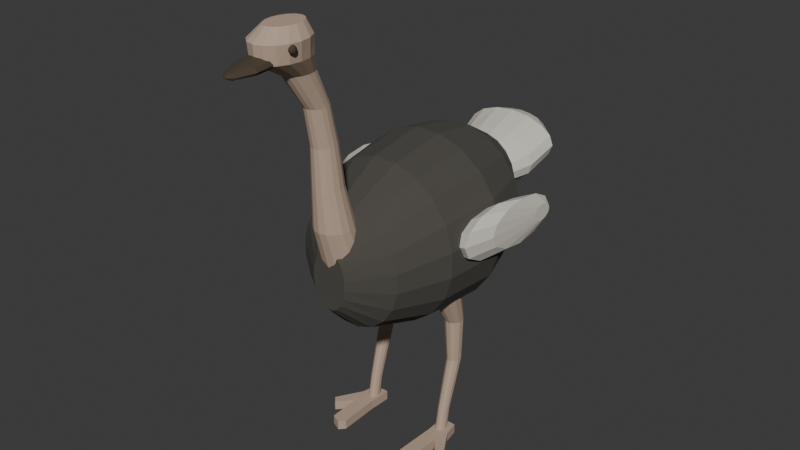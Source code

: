 # Source: source.blend  (saved by Blender 4.3.34; exported with 4.5.12 LTS)
import bpy
from mathutils import Matrix  # noqa: F401  (used for matrix-valued properties, if any)

bpy.ops.wm.read_factory_settings(use_empty=True)
scene = bpy.context.scene
scene.name = 'Scene'

# ---- collections
col_collection = bpy.data.collections.new('Collection'); scene.collection.children.link(col_collection)

# ---- materials (node trees are filled in below, after node groups)
mat_ostrichdarkfeathermass = bpy.data.materials.new('OstrichDarkFeatherMass')
mat_ostrichdarkfeathermass.diffuse_color = (0.07, 0.065, 0.055, 1.0)
mat_ostrichwarmbarenecklegs = bpy.data.materials.new('OstrichWarmBareNeckLegs')
mat_ostrichwarmbarenecklegs.diffuse_color = (0.48, 0.36, 0.27, 1.0)
mat_ostrichpalefoldedwingplume = bpy.data.materials.new('OstrichPaleFoldedWingPlume')
mat_ostrichpalefoldedwingplume.diffuse_color = (0.64, 0.61, 0.53, 1.0)
mat_ostrichsmalleyesandbill = bpy.data.materials.new('OstrichSmallEyesAndBill')
mat_ostrichsmalleyesandbill.diffuse_color = (0.065, 0.046, 0.028, 1.0)

# ---- material node trees
mat_ostrichdarkfeathermass.use_nodes = True; mat_ostrichdarkfeathermass.node_tree.nodes.clear()
_N = mat_ostrichdarkfeathermass.node_tree.nodes; _L = mat_ostrichdarkfeathermass.node_tree.links
n0 = _N.new('ShaderNodeBsdfPrincipled'); n0.name = 'Principled BSDF'; n0.location = (10, 300)
n0.inputs[0].default_value = (0.07, 0.065, 0.055, 1.0)
n0.inputs[2].default_value = 0.99
n1 = _N.new('ShaderNodeOutputMaterial'); n1.name = 'Material Output'; n1.location = (300, 300)
_L.new(n0.outputs[0], n1.inputs[0])
n1.is_active_output = True
mat_ostrichwarmbarenecklegs.use_nodes = True; mat_ostrichwarmbarenecklegs.node_tree.nodes.clear()
_N = mat_ostrichwarmbarenecklegs.node_tree.nodes; _L = mat_ostrichwarmbarenecklegs.node_tree.links
n0 = _N.new('ShaderNodeBsdfPrincipled'); n0.name = 'Principled BSDF'; n0.location = (10, 300)
n0.inputs[0].default_value = (0.48, 0.36, 0.27, 1.0)
n0.inputs[2].default_value = 0.96
n1 = _N.new('ShaderNodeOutputMaterial'); n1.name = 'Material Output'; n1.location = (300, 300)
_L.new(n0.outputs[0], n1.inputs[0])
n1.is_active_output = True
mat_ostrichpalefoldedwingplume.use_nodes = True; mat_ostrichpalefoldedwingplume.node_tree.nodes.clear()
_N = mat_ostrichpalefoldedwingplume.node_tree.nodes; _L = mat_ostrichpalefoldedwingplume.node_tree.links
n0 = _N.new('ShaderNodeBsdfPrincipled'); n0.name = 'Principled BSDF'; n0.location = (10, 300)
n0.inputs[0].default_value = (0.64, 0.61, 0.53, 1.0)
n0.inputs[2].default_value = 0.99
n1 = _N.new('ShaderNodeOutputMaterial'); n1.name = 'Material Output'; n1.location = (300, 300)
_L.new(n0.outputs[0], n1.inputs[0])
n1.is_active_output = True
mat_ostrichsmalleyesandbill.use_nodes = True; mat_ostrichsmalleyesandbill.node_tree.nodes.clear()
_N = mat_ostrichsmalleyesandbill.node_tree.nodes; _L = mat_ostrichsmalleyesandbill.node_tree.links
n0 = _N.new('ShaderNodeBsdfPrincipled'); n0.name = 'Principled BSDF'; n0.location = (10, 300)
n0.inputs[0].default_value = (0.065, 0.046, 0.028, 1.0)
n0.inputs[2].default_value = 0.88
n1 = _N.new('ShaderNodeOutputMaterial'); n1.name = 'Material Output'; n1.location = (300, 300)
_L.new(n0.outputs[0], n1.inputs[0])
n1.is_active_output = True

# ---- world
world_world = bpy.data.worlds.new('World'); scene.world = world_world
world_world.use_nodes = True; world_world.node_tree.nodes.clear()
_N = world_world.node_tree.nodes; _L = world_world.node_tree.links
n0 = _N.new('ShaderNodeOutputWorld'); n0.name = 'World Output'; n0.location = (300, 300)
n1 = _N.new('ShaderNodeBackground'); n1.name = 'Background'; n1.location = (10, 300)
n1.inputs[0].default_value = (0.05088, 0.05088, 0.05088, 1.0)
_L.new(n1.outputs[0], n0.inputs[0])
n0.is_active_output = True
world_world.color = (0.05088, 0.05088, 0.05088)
world_world.sun_shadow_jitter_overblur = 0.0

# ---- meshes
me_wholeheavyovalostrichbody = bpy.data.meshes.new('WholeHeavyOvalOstrichBody')
me_wholeheavyovalostrichbody.from_pydata([(0.12, -0.64, 1.416), (0.1083, -0.64, 1.475), (0.08591, -0.64, 1.525), (0.05516, -0.64, 1.561), (0.01901, -0.64, 1.58), (-0.01901, -0.64, 1.58), (-0.05516, -0.64, 1.561), (-0.08591, -0.64, 1.525), (-0.1083, -0.64, 1.475), (-0.12, -0.64, 1.416), (-0.12, -0.64, 1.354), (-0.1083, -0.64, 1.295), (-0.08591, -0.64, 1.245), (-0.05516, -0.64, 1.209), (-0.01901, -0.64, 1.19), (0.01901, -0.64, 1.19), (0.05516, -0.64, 1.209), (0.08591, -0.64, 1.245), (0.1083, -0.64, 1.295), (0.12, -0.64, 1.354), (0.36, -0.46, 1.473), (0.3248, -0.46, 1.594), (0.2577, -0.46, 1.696), (0.1655, -0.46, 1.771), (0.05702, -0.46, 1.81), (-0.05702, -0.46, 1.81), (-0.1655, -0.46, 1.771), (-0.2577, -0.46, 1.696), (-0.3248, -0.46, 1.594), (-0.36, -0.46, 1.473), (-0.36, -0.46, 1.347), (-0.3248, -0.46, 1.226), (-0.2577, -0.46, 1.124), (-0.1655, -0.46, 1.049), (-0.05702, -0.46, 1.01), (0.05702, -0.46, 1.01), (0.1655, -0.46, 1.049), (0.2577, -0.46, 1.124), (0.3248, -0.46, 1.226), (0.36, -0.46, 1.347), (0.51, -0.14, 1.534), (0.4601, -0.14, 1.694), (0.3651, -0.14, 1.829), (0.2344, -0.14, 1.928), (0.08078, -0.14, 1.98), (-0.08078, -0.14, 1.98), (-0.2344, -0.14, 1.928), (-0.3651, -0.14, 1.829), (-0.4601, -0.14, 1.694), (-0.51, -0.14, 1.534), (-0.51, -0.14, 1.366), (-0.4601, -0.14, 1.206), (-0.3651, -0.14, 1.071), (-0.2344, -0.14, 0.9719), (-0.08078, -0.14, 0.92), (0.08078, -0.14, 0.92), (0.2344, -0.14, 0.9719), (0.3651, -0.14, 1.071), (0.4601, -0.14, 1.206), (0.51, -0.14, 1.366), (0.56, 0.26, 1.564), (0.5052, 0.26, 1.735), (0.4009, 0.26, 1.879), (0.2574, 0.26, 1.985), (0.0887, 0.26, 2.04), (-0.0887, 0.26, 2.04), (-0.2574, 0.26, 1.985), (-0.4009, 0.26, 1.879), (-0.5052, 0.26, 1.735), (-0.56, 0.26, 1.564), (-0.56, 0.26, 1.386), (-0.5052, 0.26, 1.215), (-0.4009, 0.26, 1.071), (-0.2574, 0.26, 0.9653), (-0.0887, 0.26, 0.91), (0.0887, 0.26, 0.91), (0.2574, 0.26, 0.9653), (0.4009, 0.26, 1.071), (0.5052, 0.26, 1.215), (0.56, 0.26, 1.386), (0.47, 0.59, 1.59), (0.424, 0.59, 1.733), (0.3365, 0.59, 1.855), (0.216, 0.59, 1.944), (0.07444, 0.59, 1.99), (-0.07444, 0.59, 1.99), (-0.216, 0.59, 1.944), (-0.3365, 0.59, 1.855), (-0.424, 0.59, 1.733), (-0.47, 0.59, 1.59), (-0.47, 0.59, 1.44), (-0.424, 0.59, 1.297), (-0.3365, 0.59, 1.175), (-0.216, 0.59, 1.086), (-0.07444, 0.59, 1.04), (0.07444, 0.59, 1.04), (0.216, 0.59, 1.086), (0.3365, 0.59, 1.175), (0.424, 0.59, 1.297), (0.47, 0.59, 1.44), (0.27, 0.83, 1.602), (0.2436, 0.83, 1.691), (0.1933, 0.83, 1.766), (0.1241, 0.83, 1.821), (0.04276, 0.83, 1.85), (-0.04276, 0.83, 1.85), (-0.1241, 0.83, 1.821), (-0.1933, 0.83, 1.766), (-0.2436, 0.83, 1.691), (-0.27, 0.83, 1.602), (-0.27, 0.83, 1.508), (-0.2436, 0.83, 1.419), (-0.1933, 0.83, 1.344), (-0.1241, 0.83, 1.289), (-0.04276, 0.83, 1.26), (0.04276, 0.83, 1.26), (0.1241, 0.83, 1.289), (0.1933, 0.83, 1.344), (0.2436, 0.83, 1.419), (0.27, 0.83, 1.508), (0.07, 0.92, 1.584), (0.06315, 0.92, 1.611), (0.05011, 0.92, 1.634), (0.03218, 0.92, 1.651), (0.01109, 0.92, 1.66), (-0.01109, 0.92, 1.66), (-0.03218, 0.92, 1.651), (-0.05011, 0.92, 1.634), (-0.06315, 0.92, 1.611), (-0.07, 0.92, 1.584), (-0.07, 0.92, 1.556), (-0.06315, 0.92, 1.529), (-0.05011, 0.92, 1.506), (-0.03218, 0.92, 1.489), (-0.01109, 0.92, 1.48), (0.01109, 0.92, 1.48), (0.03218, 0.92, 1.489), (0.05011, 0.92, 1.506), (0.06315, 0.92, 1.529), (0.07, 0.92, 1.556)], [], [(0, 1, 2, 3, 4, 5, 6, 7, 8, 9, 10, 11, 12, 13, 14, 15, 16, 17, 18, 19), (139, 138, 137, 136, 135, 134, 133, 132, 131, 130, 129, 128, 127, 126, 125, 124, 123, 122, 121, 120), (20, 21, 1, 0), (21, 22, 2, 1), (22, 23, 3, 2), (23, 24, 4, 3), (24, 25, 5, 4), (25, 26, 6, 5), (26, 27, 7, 6), (27, 28, 8, 7), (28, 29, 9, 8), (29, 30, 10, 9), (30, 31, 11, 10), (31, 32, 12, 11), (32, 33, 13, 12), (33, 34, 14, 13), (34, 35, 15, 14), (35, 36, 16, 15), (36, 37, 17, 16), (37, 38, 18, 17), (38, 39, 19, 18), (39, 20, 0, 19), (40, 41, 21, 20), (41, 42, 22, 21), (42, 43, 23, 22), (43, 44, 24, 23), (44, 45, 25, 24), (45, 46, 26, 25), (46, 47, 27, 26), (47, 48, 28, 27), (48, 49, 29, 28), (49, 50, 30, 29), (50, 51, 31, 30), (51, 52, 32, 31), (52, 53, 33, 32), (53, 54, 34, 33), (54, 55, 35, 34), (55, 56, 36, 35), (56, 57, 37, 36), (57, 58, 38, 37), (58, 59, 39, 38), (59, 40, 20, 39), (60, 61, 41, 40), (61, 62, 42, 41), (62, 63, 43, 42), (63, 64, 44, 43), (64, 65, 45, 44), (65, 66, 46, 45), (66, 67, 47, 46), (67, 68, 48, 47), (68, 69, 49, 48), (69, 70, 50, 49), (70, 71, 51, 50), (71, 72, 52, 51), (72, 73, 53, 52), (73, 74, 54, 53), (74, 75, 55, 54), (75, 76, 56, 55), (76, 77, 57, 56), (77, 78, 58, 57), (78, 79, 59, 58), (79, 60, 40, 59), (80, 81, 61, 60), (81, 82, 62, 61), (82, 83, 63, 62), (83, 84, 64, 63), (84, 85, 65, 64), (85, 86, 66, 65), (86, 87, 67, 66), (87, 88, 68, 67), (88, 89, 69, 68), (89, 90, 70, 69), (90, 91, 71, 70), (91, 92, 72, 71), (92, 93, 73, 72), (93, 94, 74, 73), (94, 95, 75, 74), (95, 96, 76, 75), (96, 97, 77, 76), (97, 98, 78, 77), (98, 99, 79, 78), (99, 80, 60, 79), (100, 101, 81, 80), (101, 102, 82, 81), (102, 103, 83, 82), (103, 104, 84, 83), (104, 105, 85, 84), (105, 106, 86, 85), (106, 107, 87, 86), (107, 108, 88, 87), (108, 109, 89, 88), (109, 110, 90, 89), (110, 111, 91, 90), (111, 112, 92, 91), (112, 113, 93, 92), (113, 114, 94, 93), (114, 115, 95, 94), (115, 116, 96, 95), (116, 117, 97, 96), (117, 118, 98, 97), (118, 119, 99, 98), (119, 100, 80, 99), (120, 121, 101, 100), (121, 122, 102, 101), (122, 123, 103, 102), (123, 124, 104, 103), (124, 125, 105, 104), (125, 126, 106, 105), (126, 127, 107, 106), (127, 128, 108, 107), (128, 129, 109, 108), (129, 130, 110, 109), (130, 131, 111, 110), (131, 132, 112, 111), (132, 133, 113, 112), (133, 134, 114, 113), (134, 135, 115, 114), (135, 136, 116, 115), (136, 137, 117, 116), (137, 138, 118, 117), (138, 139, 119, 118), (139, 120, 100, 119)])
me_wholeheavyovalostrichbody.materials.append(mat_ostrichdarkfeathermass)
me_wholeheavyovalostrichbody.materials.append(mat_ostrichwarmbarenecklegs)
me_wholeheavyovalostrichbody.materials.append(mat_ostrichpalefoldedwingplume)
me_wholeheavyovalostrichbody.materials.append(mat_ostrichsmalleyesandbill)
me_wholeheavyovalostrichbody.update()
me_wholelongbareneckandsmallhead = bpy.data.meshes.new('WholeLongBareNeckAndSmallHead')
me_wholelongbareneckandsmallhead.from_pydata([(0.14, -0.47, 1.4), (0.1293, -0.4126, 1.4), (0.09899, -0.3639, 1.4), (0.05358, -0.3314, 1.4), (0.0, -0.32, 1.4), (-0.05358, -0.3314, 1.4), (-0.09899, -0.3639, 1.4), (-0.1293, -0.4126, 1.4), (-0.14, -0.47, 1.4), (-0.1293, -0.5274, 1.4), (-0.09899, -0.5761, 1.4), (-0.05358, -0.6086, 1.4), (0.0, -0.62, 1.4), (0.05358, -0.6086, 1.4), (0.09899, -0.5761, 1.4), (0.1293, -0.5274, 1.4), (0.12, -0.58, 1.72), (0.1109, -0.5303, 1.72), (0.08485, -0.4881, 1.72), (0.04592, -0.4599, 1.72), (0.0, -0.45, 1.72), (-0.04592, -0.4599, 1.72), (-0.08485, -0.4881, 1.72), (-0.1109, -0.5303, 1.72), (-0.12, -0.58, 1.72), (-0.1109, -0.6297, 1.72), (-0.08485, -0.6719, 1.72), (-0.04592, -0.7001, 1.72), (0.0, -0.71, 1.72), (0.04592, -0.7001, 1.72), (0.08485, -0.6719, 1.72), (0.1109, -0.6297, 1.72), (0.09, -0.62, 1.98), (0.08315, -0.5817, 1.98), (0.06364, -0.5493, 1.98), (0.03444, -0.5276, 1.98), (0.0, -0.52, 1.98), (-0.03444, -0.5276, 1.98), (-0.06364, -0.5493, 1.98), (-0.08315, -0.5817, 1.98), (-0.09, -0.62, 1.98), (-0.08315, -0.6583, 1.98), (-0.06364, -0.6907, 1.98), (-0.03444, -0.7124, 1.98), (0.0, -0.72, 1.98), (0.03444, -0.7124, 1.98), (0.06364, -0.6907, 1.98), (0.08315, -0.6583, 1.98), (0.075, -0.64, 2.24), (0.06929, -0.6075, 2.24), (0.05303, -0.5799, 2.24), (0.0287, -0.5615, 2.24), (0.0, -0.555, 2.24), (-0.0287, -0.5615, 2.24), (-0.05303, -0.5799, 2.24), (-0.06929, -0.6075, 2.24), (-0.075, -0.64, 2.24), (-0.06929, -0.6725, 2.24), (-0.05303, -0.7001, 2.24), (-0.0287, -0.7185, 2.24), (0.0, -0.725, 2.24), (0.0287, -0.7185, 2.24), (0.05303, -0.7001, 2.24), (0.06929, -0.6725, 2.24), (0.07, -0.69, 2.48), (0.06467, -0.6594, 2.48), (0.0495, -0.6334, 2.48), (0.02679, -0.6161, 2.48), (0.0, -0.61, 2.48), (-0.02679, -0.6161, 2.48), (-0.0495, -0.6334, 2.48), (-0.06467, -0.6594, 2.48), (-0.07, -0.69, 2.48), (-0.06467, -0.7206, 2.48), (-0.0495, -0.7466, 2.48), (-0.02679, -0.7639, 2.48), (0.0, -0.77, 2.48), (0.02679, -0.7639, 2.48), (0.0495, -0.7466, 2.48), (0.06467, -0.7206, 2.48), (0.075, -0.81, 2.7), (0.06929, -0.7679, 2.7), (0.05303, -0.7322, 2.7), (0.0287, -0.7084, 2.7), (0.0, -0.7, 2.7), (-0.0287, -0.7084, 2.7), (-0.05303, -0.7322, 2.7), (-0.06929, -0.7679, 2.7), (-0.075, -0.81, 2.7), (-0.06929, -0.8521, 2.7), (-0.05303, -0.8878, 2.7), (-0.0287, -0.9116, 2.7), (0.0, -0.92, 2.7), (0.0287, -0.9116, 2.7), (0.05303, -0.8878, 2.7), (0.06929, -0.8521, 2.7), (0.135, -0.92, 2.81), (0.1247, -0.8473, 2.81), (0.09546, -0.7856, 2.81), (0.05166, -0.7445, 2.81), (0.0, -0.73, 2.81), (-0.05166, -0.7445, 2.81), (-0.09546, -0.7856, 2.81), (-0.1247, -0.8473, 2.81), (-0.135, -0.92, 2.81), (-0.1247, -0.9927, 2.81), (-0.09546, -1.054, 2.81), (-0.05166, -1.096, 2.81), (0.0, -1.11, 2.81), (0.05166, -1.096, 2.81), (0.09546, -1.054, 2.81), (0.1247, -0.9927, 2.81), (0.15, -0.93, 2.92), (0.1386, -0.8573, 2.92), (0.1061, -0.7956, 2.92), (0.0574, -0.7545, 2.92), (0.0, -0.74, 2.92), (-0.0574, -0.7545, 2.92), (-0.1061, -0.7956, 2.92), (-0.1386, -0.8573, 2.92), (-0.15, -0.93, 2.92), (-0.1386, -1.003, 2.92), (-0.1061, -1.064, 2.92), (-0.0574, -1.106, 2.92), (0.0, -1.12, 2.92), (0.0574, -1.106, 2.92), (0.1061, -1.064, 2.92), (0.1386, -1.003, 2.92), (0.09, -0.9, 2.99), (0.08315, -0.8503, 2.99), (0.06364, -0.8081, 2.99), (0.03444, -0.7799, 2.99), (0.0, -0.77, 2.99), (-0.03444, -0.7799, 2.99), (-0.06364, -0.8081, 2.99), (-0.08315, -0.8503, 2.99), (-0.09, -0.9, 2.99), (-0.08315, -0.9497, 2.99), (-0.06364, -0.9919, 2.99), (-0.03444, -1.02, 2.99), (0.0, -1.03, 2.99), (0.03444, -1.02, 2.99), (0.06364, -0.9919, 2.99), (0.08315, -0.9497, 2.99)], [], [(15, 14, 13, 12, 11, 10, 9, 8, 7, 6, 5, 4, 3, 2, 1, 0), (128, 129, 130, 131, 132, 133, 134, 135, 136, 137, 138, 139, 140, 141, 142, 143), (0, 1, 17, 16), (1, 2, 18, 17), (2, 3, 19, 18), (3, 4, 20, 19), (4, 5, 21, 20), (5, 6, 22, 21), (6, 7, 23, 22), (7, 8, 24, 23), (8, 9, 25, 24), (9, 10, 26, 25), (10, 11, 27, 26), (11, 12, 28, 27), (12, 13, 29, 28), (13, 14, 30, 29), (14, 15, 31, 30), (15, 0, 16, 31), (16, 17, 33, 32), (17, 18, 34, 33), (18, 19, 35, 34), (19, 20, 36, 35), (20, 21, 37, 36), (21, 22, 38, 37), (22, 23, 39, 38), (23, 24, 40, 39), (24, 25, 41, 40), (25, 26, 42, 41), (26, 27, 43, 42), (27, 28, 44, 43), (28, 29, 45, 44), (29, 30, 46, 45), (30, 31, 47, 46), (31, 16, 32, 47), (32, 33, 49, 48), (33, 34, 50, 49), (34, 35, 51, 50), (35, 36, 52, 51), (36, 37, 53, 52), (37, 38, 54, 53), (38, 39, 55, 54), (39, 40, 56, 55), (40, 41, 57, 56), (41, 42, 58, 57), (42, 43, 59, 58), (43, 44, 60, 59), (44, 45, 61, 60), (45, 46, 62, 61), (46, 47, 63, 62), (47, 32, 48, 63), (48, 49, 65, 64), (49, 50, 66, 65), (50, 51, 67, 66), (51, 52, 68, 67), (52, 53, 69, 68), (53, 54, 70, 69), (54, 55, 71, 70), (55, 56, 72, 71), (56, 57, 73, 72), (57, 58, 74, 73), (58, 59, 75, 74), (59, 60, 76, 75), (60, 61, 77, 76), (61, 62, 78, 77), (62, 63, 79, 78), (63, 48, 64, 79), (64, 65, 81, 80), (65, 66, 82, 81), (66, 67, 83, 82), (67, 68, 84, 83), (68, 69, 85, 84), (69, 70, 86, 85), (70, 71, 87, 86), (71, 72, 88, 87), (72, 73, 89, 88), (73, 74, 90, 89), (74, 75, 91, 90), (75, 76, 92, 91), (76, 77, 93, 92), (77, 78, 94, 93), (78, 79, 95, 94), (79, 64, 80, 95), (80, 81, 97, 96), (81, 82, 98, 97), (82, 83, 99, 98), (83, 84, 100, 99), (84, 85, 101, 100), (85, 86, 102, 101), (86, 87, 103, 102), (87, 88, 104, 103), (88, 89, 105, 104), (89, 90, 106, 105), (90, 91, 107, 106), (91, 92, 108, 107), (92, 93, 109, 108), (93, 94, 110, 109), (94, 95, 111, 110), (95, 80, 96, 111), (96, 97, 113, 112), (97, 98, 114, 113), (98, 99, 115, 114), (99, 100, 116, 115), (100, 101, 117, 116), (101, 102, 118, 117), (102, 103, 119, 118), (103, 104, 120, 119), (104, 105, 121, 120), (105, 106, 122, 121), (106, 107, 123, 122), (107, 108, 124, 123), (108, 109, 125, 124), (109, 110, 126, 125), (110, 111, 127, 126), (111, 96, 112, 127), (112, 113, 129, 128), (113, 114, 130, 129), (114, 115, 131, 130), (115, 116, 132, 131), (116, 117, 133, 132), (117, 118, 134, 133), (118, 119, 135, 134), (119, 120, 136, 135), (120, 121, 137, 136), (121, 122, 138, 137), (122, 123, 139, 138), (123, 124, 140, 139), (124, 125, 141, 140), (125, 126, 142, 141), (126, 127, 143, 142), (127, 112, 128, 143)])
me_wholelongbareneckandsmallhead.polygons.foreach_set('material_index', [1, 1, 1, 1, 1, 1, 1, 1, 1, 1, 1, 1, 1, 1, 1, 1, 1, 1, 1, 1, 1, 1, 1, 1, 1, 1, 1, 1, 1, 1, 1, 1, 1, 1, 1, 1, 1, 1, 1, 1, 1, 1, 1, 1, 1, 1, 1, 1, 1, 1, 1, 1, 1, 1, 1, 1, 1, 1, 1, 1, 1, 1, 1, 1, 1, 1, 1, 1, 1, 1, 1, 1, 1, 1, 1, 1, 1, 1, 1, 1, 1, 1, 1, 1, 1, 1, 1, 1, 1, 1, 1, 1, 1, 1, 1, 1, 1, 1, 1, 1, 1, 1, 1, 1, 1, 1, 1, 1, 1, 1, 1, 1, 1, 1, 1, 1, 1, 1, 1, 1, 1, 1, 1, 1, 1, 1, 1, 1, 1, 1])
me_wholelongbareneckandsmallhead.materials.append(mat_ostrichdarkfeathermass)
me_wholelongbareneckandsmallhead.materials.append(mat_ostrichwarmbarenecklegs)
me_wholelongbareneckandsmallhead.materials.append(mat_ostrichpalefoldedwingplume)
me_wholelongbareneckandsmallhead.materials.append(mat_ostrichsmalleyesandbill)
me_wholelongbareneckandsmallhead.update()
me_wholetwotoefiniteostrichfoot0 = bpy.data.meshes.new('WholeTwoToeFiniteOstrichFoot0')
me_wholetwotoefiniteostrichfoot0.from_pydata([(-0.245, -0.005, 0.0), (-0.235, -0.28, 0.0), (-0.27, -0.32, 0.0), (-0.335, -0.29, 0.0), (-0.345, -0.07, 0.0), (-0.435, -0.17, 0.0), (-0.47, -0.13, 0.0), (-0.365, 0.045, 0.0), (-0.345, 0.15, 0.0), (-0.24, 0.15, 0.0), (-0.245, -0.005, 0.065), (-0.235, -0.28, 0.065), (-0.27, -0.32, 0.065), (-0.335, -0.29, 0.065), (-0.345, -0.07, 0.065), (-0.435, -0.17, 0.065), (-0.47, -0.13, 0.065), (-0.365, 0.045, 0.065), (-0.345, 0.15, 0.065), (-0.24, 0.15, 0.065)], [], [(0, 1, 2), (12, 11, 10), (9, 0, 2), (12, 10, 19), (9, 2, 3), (13, 12, 19), (9, 3, 4), (14, 13, 19), (9, 4, 5), (15, 14, 19), (9, 5, 6), (16, 15, 19), (9, 6, 7), (17, 16, 19), (7, 8, 9), (19, 18, 17), (10, 11, 1, 0), (11, 12, 2, 1), (12, 13, 3, 2), (13, 14, 4, 3), (14, 15, 5, 4), (15, 16, 6, 5), (16, 17, 7, 6), (17, 18, 8, 7), (18, 19, 9, 8), (19, 10, 0, 9)])
me_wholetwotoefiniteostrichfoot0.polygons.foreach_set('material_index', [1, 1, 1, 1, 1, 1, 1, 1, 1, 1, 1, 1, 1, 1, 1, 1, 1, 1, 1, 1, 1, 1, 1, 1, 1, 1])
me_wholetwotoefiniteostrichfoot0.materials.append(mat_ostrichdarkfeathermass)
me_wholetwotoefiniteostrichfoot0.materials.append(mat_ostrichwarmbarenecklegs)
me_wholetwotoefiniteostrichfoot0.materials.append(mat_ostrichpalefoldedwingplume)
me_wholetwotoefiniteostrichfoot0.materials.append(mat_ostrichsmalleyesandbill)
me_wholetwotoefiniteostrichfoot0.update()
me_wholelongbentbareostrichleg0 = bpy.data.meshes.new('WholeLongBentBareOstrichLeg0')
me_wholelongbentbareostrichleg0.from_pydata([(-0.2562, 0.08165, 0.035), (-0.2653, 0.1018, 0.035), (-0.2809, 0.1135, 0.035), (-0.2991, 0.1135, 0.035), (-0.3147, 0.1018, 0.035), (-0.3238, 0.08165, 0.035), (-0.3238, 0.05835, 0.035), (-0.3147, 0.03818, 0.035), (-0.2991, 0.02653, 0.035), (-0.2809, 0.02653, 0.035), (-0.2653, 0.03818, 0.035), (-0.2562, 0.05835, 0.035), (-0.2562, 0.1116, 0.2), (-0.2653, 0.1318, 0.2), (-0.2809, 0.1435, 0.2), (-0.2991, 0.1435, 0.2), (-0.3147, 0.1318, 0.2), (-0.3238, 0.1116, 0.2), (-0.3238, 0.08835, 0.2), (-0.3147, 0.06818, 0.2), (-0.2991, 0.05653, 0.2), (-0.2809, 0.05653, 0.2), (-0.2653, 0.06818, 0.2), (-0.2562, 0.08835, 0.2), (-0.2465, 0.2142, 0.55), (-0.2582, 0.2389, 0.55), (-0.2784, 0.2531, 0.55), (-0.3016, 0.2531, 0.55), (-0.3218, 0.2389, 0.55), (-0.3335, 0.2142, 0.55), (-0.3335, 0.1858, 0.55), (-0.3218, 0.1611, 0.55), (-0.3016, 0.1469, 0.55), (-0.2784, 0.1469, 0.55), (-0.2582, 0.1611, 0.55), (-0.2465, 0.1858, 0.55), (-0.232, 0.2068, 0.85), (-0.2476, 0.236, 0.85), (-0.2745, 0.2528, 0.85), (-0.3055, 0.2528, 0.85), (-0.3324, 0.236, 0.85), (-0.348, 0.2068, 0.85), (-0.348, 0.1732, 0.85), (-0.3324, 0.144, 0.85), (-0.3055, 0.1272, 0.85), (-0.2745, 0.1272, 0.85), (-0.2476, 0.144, 0.85), (-0.232, 0.1732, 0.85), (-0.1982, 0.1259, 1.07), (-0.2228, 0.1707, 1.07), (-0.2654, 0.1966, 1.07), (-0.3146, 0.1966, 1.07), (-0.3572, 0.1707, 1.07), (-0.3818, 0.1259, 1.07), (-0.3818, 0.07412, 1.07), (-0.3572, 0.02929, 1.07), (-0.3146, 0.003407, 1.07), (-0.2654, 0.003407, 1.07), (-0.2228, 0.02929, 1.07), (-0.1982, 0.07412, 1.07), (-0.1548, 0.08623, 1.28), (-0.191, 0.149, 1.28), (-0.2538, 0.1852, 1.28), (-0.3262, 0.1852, 1.28), (-0.389, 0.149, 1.28), (-0.4252, 0.08623, 1.28), (-0.4252, 0.01377, 1.28), (-0.389, -0.04899, 1.28), (-0.3262, -0.08523, 1.28), (-0.2538, -0.08523, 1.28), (-0.191, -0.04899, 1.28), (-0.1548, 0.01377, 1.28)], [], [(11, 10, 9, 8, 7, 6, 5, 4, 3, 2, 1, 0), (60, 61, 62, 63, 64, 65, 66, 67, 68, 69, 70, 71), (0, 1, 13, 12), (1, 2, 14, 13), (2, 3, 15, 14), (3, 4, 16, 15), (4, 5, 17, 16), (5, 6, 18, 17), (6, 7, 19, 18), (7, 8, 20, 19), (8, 9, 21, 20), (9, 10, 22, 21), (10, 11, 23, 22), (11, 0, 12, 23), (12, 13, 25, 24), (13, 14, 26, 25), (14, 15, 27, 26), (15, 16, 28, 27), (16, 17, 29, 28), (17, 18, 30, 29), (18, 19, 31, 30), (19, 20, 32, 31), (20, 21, 33, 32), (21, 22, 34, 33), (22, 23, 35, 34), (23, 12, 24, 35), (24, 25, 37, 36), (25, 26, 38, 37), (26, 27, 39, 38), (27, 28, 40, 39), (28, 29, 41, 40), (29, 30, 42, 41), (30, 31, 43, 42), (31, 32, 44, 43), (32, 33, 45, 44), (33, 34, 46, 45), (34, 35, 47, 46), (35, 24, 36, 47), (36, 37, 49, 48), (37, 38, 50, 49), (38, 39, 51, 50), (39, 40, 52, 51), (40, 41, 53, 52), (41, 42, 54, 53), (42, 43, 55, 54), (43, 44, 56, 55), (44, 45, 57, 56), (45, 46, 58, 57), (46, 47, 59, 58), (47, 36, 48, 59), (48, 49, 61, 60), (49, 50, 62, 61), (50, 51, 63, 62), (51, 52, 64, 63), (52, 53, 65, 64), (53, 54, 66, 65), (54, 55, 67, 66), (55, 56, 68, 67), (56, 57, 69, 68), (57, 58, 70, 69), (58, 59, 71, 70), (59, 48, 60, 71)])
me_wholelongbentbareostrichleg0.polygons.foreach_set('material_index', [1, 1, 1, 1, 1, 1, 1, 1, 1, 1, 1, 1, 1, 1, 1, 1, 1, 1, 1, 1, 1, 1, 1, 1, 1, 1, 1, 1, 1, 1, 1, 1, 1, 1, 1, 1, 1, 1, 1, 1, 1, 1, 1, 1, 1, 1, 1, 1, 1, 1, 1, 1, 1, 1, 1, 1, 1, 1, 1, 1, 1, 1])
me_wholelongbentbareostrichleg0.materials.append(mat_ostrichdarkfeathermass)
me_wholelongbentbareostrichleg0.materials.append(mat_ostrichwarmbarenecklegs)
me_wholelongbentbareostrichleg0.materials.append(mat_ostrichpalefoldedwingplume)
me_wholelongbentbareostrichleg0.materials.append(mat_ostrichsmalleyesandbill)
me_wholelongbentbareostrichleg0.update()
me_wholesmallfoldedostrichwing0 = bpy.data.meshes.new('WholeSmallFoldedOstrichWing0')
me_wholesmallfoldedostrichwing0.from_pydata([(-0.43, 0.34, 1.53), (-0.43, 0.3132, 1.59), (-0.43, 0.24, 1.634), (-0.43, 0.14, 1.65), (-0.43, 0.04, 1.634), (-0.43, -0.03321, 1.59), (-0.43, -0.06, 1.53), (-0.43, -0.03321, 1.47), (-0.43, 0.04, 1.426), (-0.43, 0.14, 1.41), (-0.43, 0.24, 1.426), (-0.43, 0.3132, 1.47), (-0.56, 0.55, 1.56), (-0.56, 0.5071, 1.645), (-0.56, 0.39, 1.707), (-0.56, 0.23, 1.73), (-0.56, 0.07, 1.707), (-0.56, -0.04713, 1.645), (-0.56, -0.09, 1.56), (-0.56, -0.04713, 1.475), (-0.56, 0.07, 1.413), (-0.56, 0.23, 1.39), (-0.56, 0.39, 1.413), (-0.56, 0.5071, 1.475), (-0.63, 0.67, 1.58), (-0.63, 0.6311, 1.655), (-0.63, 0.525, 1.71), (-0.63, 0.38, 1.73), (-0.63, 0.235, 1.71), (-0.63, 0.1289, 1.655), (-0.63, 0.09, 1.58), (-0.63, 0.1289, 1.505), (-0.63, 0.235, 1.45), (-0.63, 0.38, 1.43), (-0.63, 0.525, 1.45), (-0.63, 0.6311, 1.505), (-0.66, 0.64, 1.58), (-0.66, 0.6293, 1.607), (-0.66, 0.6, 1.628), (-0.66, 0.56, 1.635), (-0.66, 0.52, 1.628), (-0.66, 0.4907, 1.607), (-0.66, 0.48, 1.58), (-0.66, 0.4907, 1.553), (-0.66, 0.52, 1.532), (-0.66, 0.56, 1.525), (-0.66, 0.6, 1.532), (-0.66, 0.6293, 1.553)], [], [(0, 1, 2, 3, 4, 5, 6, 7, 8, 9, 10, 11), (47, 46, 45, 44, 43, 42, 41, 40, 39, 38, 37, 36), (12, 13, 1, 0), (13, 14, 2, 1), (14, 15, 3, 2), (15, 16, 4, 3), (16, 17, 5, 4), (17, 18, 6, 5), (18, 19, 7, 6), (19, 20, 8, 7), (20, 21, 9, 8), (21, 22, 10, 9), (22, 23, 11, 10), (23, 12, 0, 11), (24, 25, 13, 12), (25, 26, 14, 13), (26, 27, 15, 14), (27, 28, 16, 15), (28, 29, 17, 16), (29, 30, 18, 17), (30, 31, 19, 18), (31, 32, 20, 19), (32, 33, 21, 20), (33, 34, 22, 21), (34, 35, 23, 22), (35, 24, 12, 23), (36, 37, 25, 24), (37, 38, 26, 25), (38, 39, 27, 26), (39, 40, 28, 27), (40, 41, 29, 28), (41, 42, 30, 29), (42, 43, 31, 30), (43, 44, 32, 31), (44, 45, 33, 32), (45, 46, 34, 33), (46, 47, 35, 34), (47, 36, 24, 35)])
me_wholesmallfoldedostrichwing0.polygons.foreach_set('material_index', [2, 2, 2, 2, 2, 2, 2, 2, 2, 2, 2, 2, 2, 2, 2, 2, 2, 2, 2, 2, 2, 2, 2, 2, 2, 2, 2, 2, 2, 2, 2, 2, 2, 2, 2, 2, 2, 2])
me_wholesmallfoldedostrichwing0.materials.append(mat_ostrichdarkfeathermass)
me_wholesmallfoldedostrichwing0.materials.append(mat_ostrichwarmbarenecklegs)
me_wholesmallfoldedostrichwing0.materials.append(mat_ostrichpalefoldedwingplume)
me_wholesmallfoldedostrichwing0.materials.append(mat_ostrichsmalleyesandbill)
me_wholesmallfoldedostrichwing0.update()
me_wholesmallostrichsideeye0 = bpy.data.meshes.new('WholeSmallOstrichSideEye0')
me_wholesmallostrichsideeye0.from_pydata([(-0.11, -0.981, 2.89), (-0.11, -0.9827, 2.895), (-0.11, -0.9872, 2.899), (-0.11, -0.9928, 2.899), (-0.11, -0.9973, 2.895), (-0.11, -0.999, 2.89), (-0.11, -0.9973, 2.885), (-0.11, -0.9928, 2.881), (-0.11, -0.9872, 2.881), (-0.11, -0.9827, 2.885), (-0.145, -0.965, 2.89), (-0.145, -0.9698, 2.905), (-0.145, -0.9823, 2.914), (-0.145, -0.9977, 2.914), (-0.145, -1.01, 2.905), (-0.145, -1.015, 2.89), (-0.145, -1.01, 2.875), (-0.145, -0.9977, 2.866), (-0.145, -0.9823, 2.866), (-0.145, -0.9698, 2.875), (-0.16, -0.972, 2.89), (-0.16, -0.9754, 2.901), (-0.16, -0.9844, 2.907), (-0.16, -0.9956, 2.907), (-0.16, -1.005, 2.901), (-0.16, -1.008, 2.89), (-0.16, -1.005, 2.879), (-0.16, -0.9956, 2.873), (-0.16, -0.9844, 2.873), (-0.16, -0.9754, 2.879), (-0.165, -0.987, 2.89), (-0.165, -0.9876, 2.892), (-0.165, -0.9891, 2.893), (-0.165, -0.9909, 2.893), (-0.165, -0.9924, 2.892), (-0.165, -0.993, 2.89), (-0.165, -0.9924, 2.888), (-0.165, -0.9909, 2.887), (-0.165, -0.9891, 2.887), (-0.165, -0.9876, 2.888)], [], [(0, 1, 2, 3, 4, 5, 6, 7, 8, 9), (39, 38, 37, 36, 35, 34, 33, 32, 31, 30), (10, 11, 1, 0), (11, 12, 2, 1), (12, 13, 3, 2), (13, 14, 4, 3), (14, 15, 5, 4), (15, 16, 6, 5), (16, 17, 7, 6), (17, 18, 8, 7), (18, 19, 9, 8), (19, 10, 0, 9), (20, 21, 11, 10), (21, 22, 12, 11), (22, 23, 13, 12), (23, 24, 14, 13), (24, 25, 15, 14), (25, 26, 16, 15), (26, 27, 17, 16), (27, 28, 18, 17), (28, 29, 19, 18), (29, 20, 10, 19), (30, 31, 21, 20), (31, 32, 22, 21), (32, 33, 23, 22), (33, 34, 24, 23), (34, 35, 25, 24), (35, 36, 26, 25), (36, 37, 27, 26), (37, 38, 28, 27), (38, 39, 29, 28), (39, 30, 20, 29)])
me_wholesmallostrichsideeye0.polygons.foreach_set('material_index', [3, 3, 3, 3, 3, 3, 3, 3, 3, 3, 3, 3, 3, 3, 3, 3, 3, 3, 3, 3, 3, 3, 3, 3, 3, 3, 3, 3, 3, 3, 3, 3])
me_wholesmallostrichsideeye0.materials.append(mat_ostrichdarkfeathermass)
me_wholesmallostrichsideeye0.materials.append(mat_ostrichwarmbarenecklegs)
me_wholesmallostrichsideeye0.materials.append(mat_ostrichpalefoldedwingplume)
me_wholesmallostrichsideeye0.materials.append(mat_ostrichsmalleyesandbill)
me_wholesmallostrichsideeye0.update()
me_wholetwotoefiniteostrichfoot1 = bpy.data.meshes.new('WholeTwoToeFiniteOstrichFoot1')
me_wholetwotoefiniteostrichfoot1.from_pydata([(0.245, -0.005, 0.0), (0.235, -0.28, 0.0), (0.27, -0.32, 0.0), (0.335, -0.29, 0.0), (0.345, -0.07, 0.0), (0.435, -0.17, 0.0), (0.47, -0.13, 0.0), (0.365, 0.045, 0.0), (0.345, 0.15, 0.0), (0.24, 0.15, 0.0), (0.245, -0.005, 0.065), (0.235, -0.28, 0.065), (0.27, -0.32, 0.065), (0.335, -0.29, 0.065), (0.345, -0.07, 0.065), (0.435, -0.17, 0.065), (0.47, -0.13, 0.065), (0.365, 0.045, 0.065), (0.345, 0.15, 0.065), (0.24, 0.15, 0.065)], [], [(2, 1, 0), (10, 11, 12), (2, 0, 9), (19, 10, 12), (3, 2, 9), (19, 12, 13), (4, 3, 9), (19, 13, 14), (5, 4, 9), (19, 14, 15), (6, 5, 9), (19, 15, 16), (7, 6, 9), (19, 16, 17), (9, 8, 7), (17, 18, 19), (0, 1, 11, 10), (1, 2, 12, 11), (2, 3, 13, 12), (3, 4, 14, 13), (4, 5, 15, 14), (5, 6, 16, 15), (6, 7, 17, 16), (7, 8, 18, 17), (8, 9, 19, 18), (9, 0, 10, 19)])
me_wholetwotoefiniteostrichfoot1.polygons.foreach_set('material_index', [1, 1, 1, 1, 1, 1, 1, 1, 1, 1, 1, 1, 1, 1, 1, 1, 1, 1, 1, 1, 1, 1, 1, 1, 1, 1])
me_wholetwotoefiniteostrichfoot1.materials.append(mat_ostrichdarkfeathermass)
me_wholetwotoefiniteostrichfoot1.materials.append(mat_ostrichwarmbarenecklegs)
me_wholetwotoefiniteostrichfoot1.materials.append(mat_ostrichpalefoldedwingplume)
me_wholetwotoefiniteostrichfoot1.materials.append(mat_ostrichsmalleyesandbill)
me_wholetwotoefiniteostrichfoot1.update()
me_wholelongbentbareostrichleg1 = bpy.data.meshes.new('WholeLongBentBareOstrichLeg1')
me_wholelongbentbareostrichleg1.from_pydata([(0.3238, 0.08165, 0.035), (0.3147, 0.1018, 0.035), (0.2991, 0.1135, 0.035), (0.2809, 0.1135, 0.035), (0.2653, 0.1018, 0.035), (0.2562, 0.08165, 0.035), (0.2562, 0.05835, 0.035), (0.2653, 0.03818, 0.035), (0.2809, 0.02653, 0.035), (0.2991, 0.02653, 0.035), (0.3147, 0.03818, 0.035), (0.3238, 0.05835, 0.035), (0.3238, 0.1116, 0.2), (0.3147, 0.1318, 0.2), (0.2991, 0.1435, 0.2), (0.2809, 0.1435, 0.2), (0.2653, 0.1318, 0.2), (0.2562, 0.1116, 0.2), (0.2562, 0.08835, 0.2), (0.2653, 0.06818, 0.2), (0.2809, 0.05653, 0.2), (0.2991, 0.05653, 0.2), (0.3147, 0.06818, 0.2), (0.3238, 0.08835, 0.2), (0.3335, 0.2142, 0.55), (0.3218, 0.2389, 0.55), (0.3016, 0.2531, 0.55), (0.2784, 0.2531, 0.55), (0.2582, 0.2389, 0.55), (0.2465, 0.2142, 0.55), (0.2465, 0.1858, 0.55), (0.2582, 0.1611, 0.55), (0.2784, 0.1469, 0.55), (0.3016, 0.1469, 0.55), (0.3218, 0.1611, 0.55), (0.3335, 0.1858, 0.55), (0.348, 0.2068, 0.85), (0.3324, 0.236, 0.85), (0.3055, 0.2528, 0.85), (0.2745, 0.2528, 0.85), (0.2476, 0.236, 0.85), (0.232, 0.2068, 0.85), (0.232, 0.1732, 0.85), (0.2476, 0.144, 0.85), (0.2745, 0.1272, 0.85), (0.3055, 0.1272, 0.85), (0.3324, 0.144, 0.85), (0.348, 0.1732, 0.85), (0.3818, 0.1259, 1.07), (0.3572, 0.1707, 1.07), (0.3146, 0.1966, 1.07), (0.2654, 0.1966, 1.07), (0.2228, 0.1707, 1.07), (0.1982, 0.1259, 1.07), (0.1982, 0.07412, 1.07), (0.2228, 0.02929, 1.07), (0.2654, 0.003407, 1.07), (0.3146, 0.003407, 1.07), (0.3572, 0.02929, 1.07), (0.3818, 0.07412, 1.07), (0.4252, 0.08623, 1.28), (0.389, 0.149, 1.28), (0.3262, 0.1852, 1.28), (0.2538, 0.1852, 1.28), (0.191, 0.149, 1.28), (0.1548, 0.08623, 1.28), (0.1548, 0.01377, 1.28), (0.191, -0.04899, 1.28), (0.2538, -0.08523, 1.28), (0.3262, -0.08523, 1.28), (0.389, -0.04899, 1.28), (0.4252, 0.01377, 1.28)], [], [(11, 10, 9, 8, 7, 6, 5, 4, 3, 2, 1, 0), (60, 61, 62, 63, 64, 65, 66, 67, 68, 69, 70, 71), (0, 1, 13, 12), (1, 2, 14, 13), (2, 3, 15, 14), (3, 4, 16, 15), (4, 5, 17, 16), (5, 6, 18, 17), (6, 7, 19, 18), (7, 8, 20, 19), (8, 9, 21, 20), (9, 10, 22, 21), (10, 11, 23, 22), (11, 0, 12, 23), (12, 13, 25, 24), (13, 14, 26, 25), (14, 15, 27, 26), (15, 16, 28, 27), (16, 17, 29, 28), (17, 18, 30, 29), (18, 19, 31, 30), (19, 20, 32, 31), (20, 21, 33, 32), (21, 22, 34, 33), (22, 23, 35, 34), (23, 12, 24, 35), (24, 25, 37, 36), (25, 26, 38, 37), (26, 27, 39, 38), (27, 28, 40, 39), (28, 29, 41, 40), (29, 30, 42, 41), (30, 31, 43, 42), (31, 32, 44, 43), (32, 33, 45, 44), (33, 34, 46, 45), (34, 35, 47, 46), (35, 24, 36, 47), (36, 37, 49, 48), (37, 38, 50, 49), (38, 39, 51, 50), (39, 40, 52, 51), (40, 41, 53, 52), (41, 42, 54, 53), (42, 43, 55, 54), (43, 44, 56, 55), (44, 45, 57, 56), (45, 46, 58, 57), (46, 47, 59, 58), (47, 36, 48, 59), (48, 49, 61, 60), (49, 50, 62, 61), (50, 51, 63, 62), (51, 52, 64, 63), (52, 53, 65, 64), (53, 54, 66, 65), (54, 55, 67, 66), (55, 56, 68, 67), (56, 57, 69, 68), (57, 58, 70, 69), (58, 59, 71, 70), (59, 48, 60, 71)])
me_wholelongbentbareostrichleg1.polygons.foreach_set('material_index', [1, 1, 1, 1, 1, 1, 1, 1, 1, 1, 1, 1, 1, 1, 1, 1, 1, 1, 1, 1, 1, 1, 1, 1, 1, 1, 1, 1, 1, 1, 1, 1, 1, 1, 1, 1, 1, 1, 1, 1, 1, 1, 1, 1, 1, 1, 1, 1, 1, 1, 1, 1, 1, 1, 1, 1, 1, 1, 1, 1, 1, 1])
me_wholelongbentbareostrichleg1.materials.append(mat_ostrichdarkfeathermass)
me_wholelongbentbareostrichleg1.materials.append(mat_ostrichwarmbarenecklegs)
me_wholelongbentbareostrichleg1.materials.append(mat_ostrichpalefoldedwingplume)
me_wholelongbentbareostrichleg1.materials.append(mat_ostrichsmalleyesandbill)
me_wholelongbentbareostrichleg1.update()
me_wholesmallfoldedostrichwing1 = bpy.data.meshes.new('WholeSmallFoldedOstrichWing1')
me_wholesmallfoldedostrichwing1.from_pydata([(0.43, 0.34, 1.53), (0.43, 0.3132, 1.59), (0.43, 0.24, 1.634), (0.43, 0.14, 1.65), (0.43, 0.04, 1.634), (0.43, -0.03321, 1.59), (0.43, -0.06, 1.53), (0.43, -0.03321, 1.47), (0.43, 0.04, 1.426), (0.43, 0.14, 1.41), (0.43, 0.24, 1.426), (0.43, 0.3132, 1.47), (0.56, 0.55, 1.56), (0.56, 0.5071, 1.645), (0.56, 0.39, 1.707), (0.56, 0.23, 1.73), (0.56, 0.07, 1.707), (0.56, -0.04713, 1.645), (0.56, -0.09, 1.56), (0.56, -0.04713, 1.475), (0.56, 0.07, 1.413), (0.56, 0.23, 1.39), (0.56, 0.39, 1.413), (0.56, 0.5071, 1.475), (0.63, 0.67, 1.58), (0.63, 0.6311, 1.655), (0.63, 0.525, 1.71), (0.63, 0.38, 1.73), (0.63, 0.235, 1.71), (0.63, 0.1289, 1.655), (0.63, 0.09, 1.58), (0.63, 0.1289, 1.505), (0.63, 0.235, 1.45), (0.63, 0.38, 1.43), (0.63, 0.525, 1.45), (0.63, 0.6311, 1.505), (0.66, 0.64, 1.58), (0.66, 0.6293, 1.607), (0.66, 0.6, 1.628), (0.66, 0.56, 1.635), (0.66, 0.52, 1.628), (0.66, 0.4907, 1.607), (0.66, 0.48, 1.58), (0.66, 0.4907, 1.553), (0.66, 0.52, 1.532), (0.66, 0.56, 1.525), (0.66, 0.6, 1.532), (0.66, 0.6293, 1.553)], [], [(11, 10, 9, 8, 7, 6, 5, 4, 3, 2, 1, 0), (36, 37, 38, 39, 40, 41, 42, 43, 44, 45, 46, 47), (0, 1, 13, 12), (1, 2, 14, 13), (2, 3, 15, 14), (3, 4, 16, 15), (4, 5, 17, 16), (5, 6, 18, 17), (6, 7, 19, 18), (7, 8, 20, 19), (8, 9, 21, 20), (9, 10, 22, 21), (10, 11, 23, 22), (11, 0, 12, 23), (12, 13, 25, 24), (13, 14, 26, 25), (14, 15, 27, 26), (15, 16, 28, 27), (16, 17, 29, 28), (17, 18, 30, 29), (18, 19, 31, 30), (19, 20, 32, 31), (20, 21, 33, 32), (21, 22, 34, 33), (22, 23, 35, 34), (23, 12, 24, 35), (24, 25, 37, 36), (25, 26, 38, 37), (26, 27, 39, 38), (27, 28, 40, 39), (28, 29, 41, 40), (29, 30, 42, 41), (30, 31, 43, 42), (31, 32, 44, 43), (32, 33, 45, 44), (33, 34, 46, 45), (34, 35, 47, 46), (35, 24, 36, 47)])
me_wholesmallfoldedostrichwing1.polygons.foreach_set('material_index', [2, 2, 2, 2, 2, 2, 2, 2, 2, 2, 2, 2, 2, 2, 2, 2, 2, 2, 2, 2, 2, 2, 2, 2, 2, 2, 2, 2, 2, 2, 2, 2, 2, 2, 2, 2, 2, 2])
me_wholesmallfoldedostrichwing1.materials.append(mat_ostrichdarkfeathermass)
me_wholesmallfoldedostrichwing1.materials.append(mat_ostrichwarmbarenecklegs)
me_wholesmallfoldedostrichwing1.materials.append(mat_ostrichpalefoldedwingplume)
me_wholesmallfoldedostrichwing1.materials.append(mat_ostrichsmalleyesandbill)
me_wholesmallfoldedostrichwing1.update()
me_wholesmallostrichsideeye1 = bpy.data.meshes.new('WholeSmallOstrichSideEye1')
me_wholesmallostrichsideeye1.from_pydata([(0.11, -0.981, 2.89), (0.11, -0.9827, 2.895), (0.11, -0.9872, 2.899), (0.11, -0.9928, 2.899), (0.11, -0.9973, 2.895), (0.11, -0.999, 2.89), (0.11, -0.9973, 2.885), (0.11, -0.9928, 2.881), (0.11, -0.9872, 2.881), (0.11, -0.9827, 2.885), (0.145, -0.965, 2.89), (0.145, -0.9698, 2.905), (0.145, -0.9823, 2.914), (0.145, -0.9977, 2.914), (0.145, -1.01, 2.905), (0.145, -1.015, 2.89), (0.145, -1.01, 2.875), (0.145, -0.9977, 2.866), (0.145, -0.9823, 2.866), (0.145, -0.9698, 2.875), (0.16, -0.972, 2.89), (0.16, -0.9754, 2.901), (0.16, -0.9844, 2.907), (0.16, -0.9956, 2.907), (0.16, -1.005, 2.901), (0.16, -1.008, 2.89), (0.16, -1.005, 2.879), (0.16, -0.9956, 2.873), (0.16, -0.9844, 2.873), (0.16, -0.9754, 2.879), (0.165, -0.987, 2.89), (0.165, -0.9876, 2.892), (0.165, -0.9891, 2.893), (0.165, -0.9909, 2.893), (0.165, -0.9924, 2.892), (0.165, -0.993, 2.89), (0.165, -0.9924, 2.888), (0.165, -0.9909, 2.887), (0.165, -0.9891, 2.887), (0.165, -0.9876, 2.888)], [], [(9, 8, 7, 6, 5, 4, 3, 2, 1, 0), (30, 31, 32, 33, 34, 35, 36, 37, 38, 39), (0, 1, 11, 10), (1, 2, 12, 11), (2, 3, 13, 12), (3, 4, 14, 13), (4, 5, 15, 14), (5, 6, 16, 15), (6, 7, 17, 16), (7, 8, 18, 17), (8, 9, 19, 18), (9, 0, 10, 19), (10, 11, 21, 20), (11, 12, 22, 21), (12, 13, 23, 22), (13, 14, 24, 23), (14, 15, 25, 24), (15, 16, 26, 25), (16, 17, 27, 26), (17, 18, 28, 27), (18, 19, 29, 28), (19, 10, 20, 29), (20, 21, 31, 30), (21, 22, 32, 31), (22, 23, 33, 32), (23, 24, 34, 33), (24, 25, 35, 34), (25, 26, 36, 35), (26, 27, 37, 36), (27, 28, 38, 37), (28, 29, 39, 38), (29, 20, 30, 39)])
me_wholesmallostrichsideeye1.polygons.foreach_set('material_index', [3, 3, 3, 3, 3, 3, 3, 3, 3, 3, 3, 3, 3, 3, 3, 3, 3, 3, 3, 3, 3, 3, 3, 3, 3, 3, 3, 3, 3, 3, 3, 3])
me_wholesmallostrichsideeye1.materials.append(mat_ostrichdarkfeathermass)
me_wholesmallostrichsideeye1.materials.append(mat_ostrichwarmbarenecklegs)
me_wholesmallostrichsideeye1.materials.append(mat_ostrichpalefoldedwingplume)
me_wholesmallostrichsideeye1.materials.append(mat_ostrichsmalleyesandbill)
me_wholesmallostrichsideeye1.update()
me_wholeshortbroadbluntostrichbill = bpy.data.meshes.new('WholeShortBroadBluntOstrichBill')
me_wholeshortbroadbluntostrichbill.from_pydata([(0.085, -1.05, 2.82), (0.07361, -1.05, 2.842), (0.0425, -1.05, 2.859), (0.0, -1.05, 2.865), (-0.0425, -1.05, 2.859), (-0.07361, -1.05, 2.842), (-0.085, -1.05, 2.82), (-0.07361, -1.05, 2.797), (-0.0425, -1.05, 2.781), (0.0, -1.05, 2.775), (0.0425, -1.05, 2.781), (0.07361, -1.05, 2.797), (0.09, -1.18, 2.81), (0.07794, -1.18, 2.828), (0.045, -1.18, 2.84), (0.0, -1.18, 2.845), (-0.045, -1.18, 2.84), (-0.07794, -1.18, 2.828), (-0.09, -1.18, 2.81), (-0.07794, -1.18, 2.793), (-0.045, -1.18, 2.78), (0.0, -1.18, 2.775), (0.045, -1.18, 2.78), (0.07794, -1.18, 2.793), (0.045, -1.28, 2.8), (0.03897, -1.28, 2.81), (0.0225, -1.28, 2.817), (0.0, -1.28, 2.82), (-0.0225, -1.28, 2.817), (-0.03897, -1.28, 2.81), (-0.045, -1.28, 2.8), (-0.03897, -1.28, 2.79), (-0.0225, -1.28, 2.783), (0.0, -1.28, 2.78), (0.0225, -1.28, 2.783), (0.03897, -1.28, 2.79), (0.01, -1.31, 2.8), (0.00866, -1.31, 2.804), (0.005, -1.31, 2.807), (0.0, -1.31, 2.808), (-0.005, -1.31, 2.807), (-0.00866, -1.31, 2.804), (-0.01, -1.31, 2.8), (-0.00866, -1.31, 2.796), (-0.005, -1.31, 2.793), (0.0, -1.31, 2.792), (0.005, -1.31, 2.793), (0.00866, -1.31, 2.796)], [], [(11, 10, 9, 8, 7, 6, 5, 4, 3, 2, 1, 0), (36, 37, 38, 39, 40, 41, 42, 43, 44, 45, 46, 47), (0, 1, 13, 12), (1, 2, 14, 13), (2, 3, 15, 14), (3, 4, 16, 15), (4, 5, 17, 16), (5, 6, 18, 17), (6, 7, 19, 18), (7, 8, 20, 19), (8, 9, 21, 20), (9, 10, 22, 21), (10, 11, 23, 22), (11, 0, 12, 23), (12, 13, 25, 24), (13, 14, 26, 25), (14, 15, 27, 26), (15, 16, 28, 27), (16, 17, 29, 28), (17, 18, 30, 29), (18, 19, 31, 30), (19, 20, 32, 31), (20, 21, 33, 32), (21, 22, 34, 33), (22, 23, 35, 34), (23, 12, 24, 35), (24, 25, 37, 36), (25, 26, 38, 37), (26, 27, 39, 38), (27, 28, 40, 39), (28, 29, 41, 40), (29, 30, 42, 41), (30, 31, 43, 42), (31, 32, 44, 43), (32, 33, 45, 44), (33, 34, 46, 45), (34, 35, 47, 46), (35, 24, 36, 47)])
me_wholeshortbroadbluntostrichbill.polygons.foreach_set('material_index', [3, 3, 3, 3, 3, 3, 3, 3, 3, 3, 3, 3, 3, 3, 3, 3, 3, 3, 3, 3, 3, 3, 3, 3, 3, 3, 3, 3, 3, 3, 3, 3, 3, 3, 3, 3, 3, 3])
me_wholeshortbroadbluntostrichbill.materials.append(mat_ostrichdarkfeathermass)
me_wholeshortbroadbluntostrichbill.materials.append(mat_ostrichwarmbarenecklegs)
me_wholeshortbroadbluntostrichbill.materials.append(mat_ostrichpalefoldedwingplume)
me_wholeshortbroadbluntostrichbill.materials.append(mat_ostrichsmalleyesandbill)
me_wholeshortbroadbluntostrichbill.update()
me_wholeshortbroadrearplume = bpy.data.meshes.new('WholeShortBroadRearPlume')
me_wholeshortbroadrearplume.from_pydata([(0.18, 0.76, 1.59), (0.1663, 0.76, 1.64), (0.1273, 0.76, 1.682), (0.06888, 0.76, 1.71), (0.0, 0.76, 1.72), (-0.06888, 0.76, 1.71), (-0.1273, 0.76, 1.682), (-0.1663, 0.76, 1.64), (-0.18, 0.76, 1.59), (-0.1663, 0.76, 1.54), (-0.1273, 0.76, 1.498), (-0.06888, 0.76, 1.47), (0.0, 0.76, 1.46), (0.06888, 0.76, 1.47), (0.1273, 0.76, 1.498), (0.1663, 0.76, 1.54), (0.3, 0.98, 1.65), (0.2772, 0.98, 1.719), (0.2121, 0.98, 1.777), (0.1148, 0.98, 1.816), (0.0, 0.98, 1.83), (-0.1148, 0.98, 1.816), (-0.2121, 0.98, 1.777), (-0.2772, 0.98, 1.719), (-0.3, 0.98, 1.65), (-0.2772, 0.98, 1.581), (-0.2121, 0.98, 1.523), (-0.1148, 0.98, 1.484), (0.0, 0.98, 1.47), (0.1148, 0.98, 1.484), (0.2121, 0.98, 1.523), (0.2772, 0.98, 1.581), (0.33, 1.17, 1.73), (0.3049, 1.17, 1.795), (0.2333, 1.17, 1.85), (0.1263, 1.17, 1.887), (0.0, 1.17, 1.9), (-0.1263, 1.17, 1.887), (-0.2333, 1.17, 1.85), (-0.3049, 1.17, 1.795), (-0.33, 1.17, 1.73), (-0.3049, 1.17, 1.665), (-0.2333, 1.17, 1.61), (-0.1263, 1.17, 1.573), (0.0, 1.17, 1.56), (0.1263, 1.17, 1.573), (0.2333, 1.17, 1.61), (0.3049, 1.17, 1.665), (0.2, 1.27, 1.78), (0.1848, 1.27, 1.814), (0.1414, 1.27, 1.844), (0.07654, 1.27, 1.863), (0.0, 1.27, 1.87), (-0.07654, 1.27, 1.863), (-0.1414, 1.27, 1.844), (-0.1848, 1.27, 1.814), (-0.2, 1.27, 1.78), (-0.1848, 1.27, 1.746), (-0.1414, 1.27, 1.716), (-0.07654, 1.27, 1.697), (0.0, 1.27, 1.69), (0.07654, 1.27, 1.697), (0.1414, 1.27, 1.716), (0.1848, 1.27, 1.746), (0.055, 1.31, 1.79), (0.05081, 1.31, 1.8), (0.03889, 1.31, 1.808), (0.02105, 1.31, 1.813), (0.0, 1.31, 1.815), (-0.02105, 1.31, 1.813), (-0.03889, 1.31, 1.808), (-0.05081, 1.31, 1.8), (-0.055, 1.31, 1.79), (-0.05081, 1.31, 1.78), (-0.03889, 1.31, 1.772), (-0.02105, 1.31, 1.767), (0.0, 1.31, 1.765), (0.02105, 1.31, 1.767), (0.03889, 1.31, 1.772), (0.05081, 1.31, 1.78)], [], [(0, 1, 2, 3, 4, 5, 6, 7, 8, 9, 10, 11, 12, 13, 14, 15), (79, 78, 77, 76, 75, 74, 73, 72, 71, 70, 69, 68, 67, 66, 65, 64), (16, 17, 1, 0), (17, 18, 2, 1), (18, 19, 3, 2), (19, 20, 4, 3), (20, 21, 5, 4), (21, 22, 6, 5), (22, 23, 7, 6), (23, 24, 8, 7), (24, 25, 9, 8), (25, 26, 10, 9), (26, 27, 11, 10), (27, 28, 12, 11), (28, 29, 13, 12), (29, 30, 14, 13), (30, 31, 15, 14), (31, 16, 0, 15), (32, 33, 17, 16), (33, 34, 18, 17), (34, 35, 19, 18), (35, 36, 20, 19), (36, 37, 21, 20), (37, 38, 22, 21), (38, 39, 23, 22), (39, 40, 24, 23), (40, 41, 25, 24), (41, 42, 26, 25), (42, 43, 27, 26), (43, 44, 28, 27), (44, 45, 29, 28), (45, 46, 30, 29), (46, 47, 31, 30), (47, 32, 16, 31), (48, 49, 33, 32), (49, 50, 34, 33), (50, 51, 35, 34), (51, 52, 36, 35), (52, 53, 37, 36), (53, 54, 38, 37), (54, 55, 39, 38), (55, 56, 40, 39), (56, 57, 41, 40), (57, 58, 42, 41), (58, 59, 43, 42), (59, 60, 44, 43), (60, 61, 45, 44), (61, 62, 46, 45), (62, 63, 47, 46), (63, 48, 32, 47), (64, 65, 49, 48), (65, 66, 50, 49), (66, 67, 51, 50), (67, 68, 52, 51), (68, 69, 53, 52), (69, 70, 54, 53), (70, 71, 55, 54), (71, 72, 56, 55), (72, 73, 57, 56), (73, 74, 58, 57), (74, 75, 59, 58), (75, 76, 60, 59), (76, 77, 61, 60), (77, 78, 62, 61), (78, 79, 63, 62), (79, 64, 48, 63)])
me_wholeshortbroadrearplume.polygons.foreach_set('material_index', [2, 2, 2, 2, 2, 2, 2, 2, 2, 2, 2, 2, 2, 2, 2, 2, 2, 2, 2, 2, 2, 2, 2, 2, 2, 2, 2, 2, 2, 2, 2, 2, 2, 2, 2, 2, 2, 2, 2, 2, 2, 2, 2, 2, 2, 2, 2, 2, 2, 2, 2, 2, 2, 2, 2, 2, 2, 2, 2, 2, 2, 2, 2, 2, 2, 2])
me_wholeshortbroadrearplume.materials.append(mat_ostrichdarkfeathermass)
me_wholeshortbroadrearplume.materials.append(mat_ostrichwarmbarenecklegs)
me_wholeshortbroadrearplume.materials.append(mat_ostrichpalefoldedwingplume)
me_wholeshortbroadrearplume.materials.append(mat_ostrichsmalleyesandbill)
me_wholeshortbroadrearplume.update()

# ---- objects
ob_onewholelongneckostrich = bpy.data.objects.new('OneWholeLongNeckOstrich', None)
ob_wholeheavyovalostrichbody = bpy.data.objects.new('WholeHeavyOvalOstrichBody', me_wholeheavyovalostrichbody)
ob_wholelongbareneckandsmallhead = bpy.data.objects.new('WholeLongBareNeckAndSmallHead', me_wholelongbareneckandsmallhead)
ob_wholetwotoefiniteostrichfoot0 = bpy.data.objects.new('WholeTwoToeFiniteOstrichFoot0', me_wholetwotoefiniteostrichfoot0)
ob_wholelongbentbareostrichleg0 = bpy.data.objects.new('WholeLongBentBareOstrichLeg0', me_wholelongbentbareostrichleg0)
ob_wholesmallfoldedostrichwing0 = bpy.data.objects.new('WholeSmallFoldedOstrichWing0', me_wholesmallfoldedostrichwing0)
ob_wholesmallostrichsideeye0 = bpy.data.objects.new('WholeSmallOstrichSideEye0', me_wholesmallostrichsideeye0)
ob_wholetwotoefiniteostrichfoot1 = bpy.data.objects.new('WholeTwoToeFiniteOstrichFoot1', me_wholetwotoefiniteostrichfoot1)
ob_wholelongbentbareostrichleg1 = bpy.data.objects.new('WholeLongBentBareOstrichLeg1', me_wholelongbentbareostrichleg1)
ob_wholesmallfoldedostrichwing1 = bpy.data.objects.new('WholeSmallFoldedOstrichWing1', me_wholesmallfoldedostrichwing1)
ob_wholesmallostrichsideeye1 = bpy.data.objects.new('WholeSmallOstrichSideEye1', me_wholesmallostrichsideeye1)
ob_wholeshortbroadbluntostrichbill = bpy.data.objects.new('WholeShortBroadBluntOstrichBill', me_wholeshortbroadbluntostrichbill)
ob_wholeshortbroadrearplume = bpy.data.objects.new('WholeShortBroadRearPlume', me_wholeshortbroadrearplume)

# ---- transforms, parenting, visibility, modifiers, constraints
ob_onewholelongneckostrich.location = (0.0, 0.0, 0.0)
ob_wholeheavyovalostrichbody.parent = ob_onewholelongneckostrich
ob_wholeheavyovalostrichbody.location = (0.0, 0.0, 0.0)
ob_wholelongbareneckandsmallhead.parent = ob_onewholelongneckostrich
ob_wholelongbareneckandsmallhead.location = (0.0, 0.0, 0.0)
ob_wholetwotoefiniteostrichfoot0.parent = ob_onewholelongneckostrich
ob_wholetwotoefiniteostrichfoot0.location = (0.0, 0.0, 0.0)
ob_wholelongbentbareostrichleg0.parent = ob_onewholelongneckostrich
ob_wholelongbentbareostrichleg0.location = (0.0, 0.0, 0.0)
ob_wholesmallfoldedostrichwing0.parent = ob_onewholelongneckostrich
ob_wholesmallfoldedostrichwing0.location = (0.0, 0.0, 0.0)
ob_wholesmallostrichsideeye0.parent = ob_onewholelongneckostrich
ob_wholesmallostrichsideeye0.location = (0.0, 0.0, 0.0)
ob_wholetwotoefiniteostrichfoot1.parent = ob_onewholelongneckostrich
ob_wholetwotoefiniteostrichfoot1.location = (0.0, 0.0, 0.0)
ob_wholelongbentbareostrichleg1.parent = ob_onewholelongneckostrich
ob_wholelongbentbareostrichleg1.location = (0.0, 0.0, 0.0)
ob_wholesmallfoldedostrichwing1.parent = ob_onewholelongneckostrich
ob_wholesmallfoldedostrichwing1.location = (0.0, 0.0, 0.0)
ob_wholesmallostrichsideeye1.parent = ob_onewholelongneckostrich
ob_wholesmallostrichsideeye1.location = (0.0, 0.0, 0.0)
ob_wholeshortbroadbluntostrichbill.parent = ob_onewholelongneckostrich
ob_wholeshortbroadbluntostrichbill.location = (0.0, 0.0, 0.0)
ob_wholeshortbroadrearplume.parent = ob_onewholelongneckostrich
ob_wholeshortbroadrearplume.location = (0.0, 0.0, 0.0)

# ---- collection membership
scene.collection.objects.link(ob_onewholelongneckostrich)
scene.collection.objects.link(ob_wholeheavyovalostrichbody)
scene.collection.objects.link(ob_wholelongbareneckandsmallhead)
scene.collection.objects.link(ob_wholetwotoefiniteostrichfoot0)
scene.collection.objects.link(ob_wholelongbentbareostrichleg0)
scene.collection.objects.link(ob_wholesmallfoldedostrichwing0)
scene.collection.objects.link(ob_wholesmallostrichsideeye0)
scene.collection.objects.link(ob_wholetwotoefiniteostrichfoot1)
scene.collection.objects.link(ob_wholelongbentbareostrichleg1)
scene.collection.objects.link(ob_wholesmallfoldedostrichwing1)
scene.collection.objects.link(ob_wholesmallostrichsideeye1)
scene.collection.objects.link(ob_wholeshortbroadbluntostrichbill)
scene.collection.objects.link(ob_wholeshortbroadrearplume)

# ---- scene / render settings (as saved in the file)
scene.frame_start = 1; scene.frame_end = 250; scene.frame_set(1)
scene.render.engine = 'CYCLES'
scene.render.use_compositing = False
scene.cycles.use_denoising = False
scene.cycles.samples = 128
scene.cycles.use_adaptive_sampling = False
scene.cycles.seed = 17
bpy.context.view_layer.update()

# ---- added for rendering (the .blend has no active camera and no usable light): camera, sun
cam_auto = bpy.data.cameras.new('AutoCamera')
cam_auto.lens = 50.0
cam_auto.sensor_width = 36.0
cam_auto.clip_end = 1000.0
ob_auto_camera = bpy.data.objects.new('AutoCamera', cam_auto)
scene.collection.objects.link(ob_auto_camera)
ob_auto_camera.location = (3.87567, -4.65081, 4.59554)
ob_auto_camera.rotation_euler = (1.09748, -7.21219e-08, 0.694738)
scene.camera = ob_auto_camera
light_auto_sun = bpy.data.lights.new('AutoSun', 'SUN')
light_auto_sun.energy = 3.0
light_auto_sun.angle = 0.0523599
ob_auto_sun = bpy.data.objects.new('AutoSun', light_auto_sun)
scene.collection.objects.link(ob_auto_sun)
ob_auto_sun.rotation_euler = (0.872665, 0.174533, 0.523599)
bpy.context.view_layer.update()
